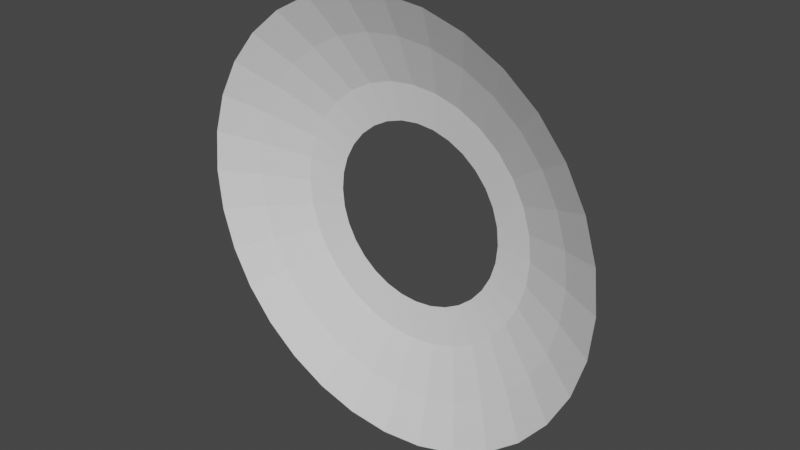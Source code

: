 # Source: RocketCone.blend  (saved by Blender 2.93.20; exported with 4.5.12 LTS)
import bpy
from mathutils import Matrix  # noqa: F401  (used for matrix-valued properties, if any)

bpy.ops.wm.read_factory_settings(use_empty=True)
scene = bpy.context.scene
scene.name = 'Scene'

# ---- collections
col_collection = bpy.data.collections.new('Collection'); scene.collection.children.link(col_collection)

# ---- world
world_world = bpy.data.worlds.new('World'); scene.world = world_world
world_world.use_nodes = True; world_world.node_tree.nodes.clear()
_N = world_world.node_tree.nodes; _L = world_world.node_tree.links
n0 = _N.new('ShaderNodeOutputWorld'); n0.name = 'World Output'; n0.location = (300, 300)
n1 = _N.new('ShaderNodeBackground'); n1.name = 'Background'; n1.location = (10, 300)
n1.inputs[0].default_value = (0.05088, 0.05088, 0.05088, 1.0)
_L.new(n1.outputs[0], n0.inputs[0])
n0.is_active_output = True
world_world.color = (0.05088, 0.05088, 0.05088)
world_world.use_sun_shadow = False
world_world.sun_shadow_jitter_overblur = 0.0

# ---- meshes
me_circle = bpy.data.meshes.new('Circle')
me_circle.from_pydata([(4.191e-09, -1.0, 0.1258), (-0.1951, -0.9808, 0.1258), (-0.3827, -0.9239, 0.1258), (-0.5556, -0.8315, 0.1258), (-0.7071, -0.7071, 0.1258), (-0.8315, -0.5556, 0.1258), (-0.9239, -0.3827, 0.1258), (-0.9808, -0.1951, 0.1258), (-1.0, 2.235e-08, 0.1258), (-0.9808, 0.1951, 0.1258), (-0.9239, 0.3827, 0.1258), (-0.8315, 0.5556, 0.1258), (-0.7071, 0.7071, 0.1258), (-0.5556, 0.8315, 0.1258), (-0.3827, 0.9239, 0.1258), (-0.1951, 0.9808, 0.1258), (9.161e-08, 1.0, 0.1258), (0.1951, 0.9808, 0.1258), (0.3827, 0.9239, 0.1258), (0.5556, 0.8315, 0.1258), (0.7071, 0.7071, 0.1258), (0.8315, 0.5556, 0.1258), (0.9239, 0.3827, 0.1258), (0.9808, 0.1951, 0.1258), (1.0, -3.725e-08, 0.1258), (0.9808, -0.1951, 0.1258), (0.9239, -0.3827, 0.1258), (0.8315, -0.5556, 0.1258), (0.7071, -0.7071, 0.1258), (0.5556, -0.8315, 0.1258), (0.3827, -0.9239, 0.1258), (0.1951, -0.9808, 0.1258), (-3.924e-09, -0.4191, -0.09095), (-0.08176, -0.4111, -0.09095), (-0.1604, -0.3872, -0.09095), (-0.2328, -0.3485, -0.09095), (-0.2964, -0.2964, -0.09095), (-0.3485, -0.2328, -0.09095), (-0.3872, -0.1604, -0.09095), (-0.4111, -0.08176, -0.09095), (-0.4191, 1.49e-08, -0.09095), (-0.4111, 0.08176, -0.09095), (-0.3872, 0.1604, -0.09095), (-0.3485, 0.2328, -0.09095), (-0.2964, 0.2964, -0.09095), (-0.2328, 0.3485, -0.09095), (-0.1604, 0.3872, -0.09095), (-0.08176, 0.4111, -0.09095), (3.272e-08, 0.4191, -0.09095), (0.08176, 0.4111, -0.09095), (0.1604, 0.3872, -0.09095), (0.2328, 0.3485, -0.09095), (0.2964, 0.2964, -0.09095), (0.3485, 0.2328, -0.09095), (0.3872, 0.1604, -0.09095), (0.4111, 0.08176, -0.09095), (0.4191, -7.451e-09, -0.09095), (0.4111, -0.08176, -0.09095), (0.3872, -0.1604, -0.09095), (0.3485, -0.2328, -0.09095), (0.2964, -0.2964, -0.09095), (0.2328, -0.3485, -0.09095), (0.1604, -0.3872, -0.09095), (0.08176, -0.4111, -0.09095), (0.2263, -0.5462, -0.0637), (0.1153, -0.5799, -0.0637), (0.1153, 0.5799, -0.0637), (0.2263, 0.5462, -0.0637), (-0.4181, -0.4181, -0.0637), (-0.4916, -0.3285, -0.0637), (-1.52e-09, -0.5912, -0.0637), (0.3285, 0.4916, -0.0637), (-0.5462, -0.2263, -0.0637), (0.4181, 0.4181, -0.0637), (-0.5799, -0.1153, -0.0637), (0.4916, 0.3285, -0.0637), (-0.5912, 2.235e-08, -0.0637), (0.5462, 0.2263, -0.0637), (-0.5799, 0.1153, -0.0637), (0.5799, 0.1153, -0.0637), (-0.5462, 0.2263, -0.0637), (0.5912, -7.451e-09, -0.0637), (-0.4916, 0.3285, -0.0637), (0.5799, -0.1153, -0.0637), (-0.4181, 0.4181, -0.0637), (0.5462, -0.2263, -0.0637), (-0.3285, 0.4916, -0.0637), (0.4916, -0.3285, -0.0637), (-0.2263, 0.5462, -0.0637), (-0.1153, -0.5799, -0.0637), (0.4181, -0.4181, -0.0637), (-0.1153, 0.5799, -0.0637), (-0.2263, -0.5462, -0.0637), (0.3285, -0.4916, -0.0637), (5.017e-08, 0.5912, -0.0637), (-0.3285, -0.4916, -0.0637), (0.1587, -0.7976, 0.02885), (0.3112, 0.7513, 0.02885), (-0.6762, -0.4518, 0.02885), (1.582e-09, -0.8132, 0.02885), (0.4518, 0.6762, 0.02885), (-0.7513, -0.3112, 0.02885), (0.575, 0.575, 0.02885), (-0.7976, -0.1587, 0.02885), (0.6762, 0.4518, 0.02885), (-0.8132, 1.49e-08, 0.02885), (0.7513, 0.3112, 0.02885), (-0.7976, 0.1587, 0.02885), (0.7976, 0.1587, 0.02885), (-0.7513, 0.3112, 0.02885), (0.8132, -2.98e-08, 0.02885), (-0.6762, 0.4518, 0.02885), (0.7976, -0.1587, 0.02885), (-0.575, 0.575, 0.02885), (0.7513, -0.3112, 0.02885), (-0.4518, 0.6762, 0.02885), (0.6762, -0.4518, 0.02885), (-0.3112, 0.7513, 0.02885), (-0.1587, -0.7976, 0.02885), (0.575, -0.575, 0.02885), (-0.1587, 0.7976, 0.02885), (-0.3112, -0.7513, 0.02885), (0.4518, -0.6762, 0.02885), (7.268e-08, 0.8132, 0.02885), (-0.4518, -0.6762, 0.02885), (0.3112, -0.7513, 0.02885), (0.1587, 0.7976, 0.02885), (-0.575, -0.575, 0.02885)], [], [(65, 64, 62, 63), (67, 66, 49, 50), (69, 68, 36, 37), (70, 65, 63, 32), (71, 67, 50, 51), (72, 69, 37, 38), (73, 71, 51, 52), (74, 72, 38, 39), (75, 73, 52, 53), (76, 74, 39, 40), (77, 75, 53, 54), (78, 76, 40, 41), (79, 77, 54, 55), (80, 78, 41, 42), (81, 79, 55, 56), (82, 80, 42, 43), (83, 81, 56, 57), (84, 82, 43, 44), (85, 83, 57, 58), (86, 84, 44, 45), (87, 85, 58, 59), (88, 86, 45, 46), (89, 70, 32, 33), (90, 87, 59, 60), (91, 88, 46, 47), (92, 89, 33, 34), (93, 90, 60, 61), (94, 91, 47, 48), (95, 92, 34, 35), (64, 93, 61, 62), (66, 94, 48, 49), (68, 95, 35, 36), (127, 124, 95, 68), (126, 123, 94, 66), (125, 122, 93, 64), (124, 121, 92, 95), (123, 120, 91, 94), (122, 119, 90, 93), (121, 118, 89, 92), (120, 117, 88, 91), (119, 116, 87, 90), (118, 99, 70, 89), (117, 115, 86, 88), (116, 114, 85, 87), (115, 113, 84, 86), (114, 112, 83, 85), (113, 111, 82, 84), (112, 110, 81, 83), (111, 109, 80, 82), (110, 108, 79, 81), (109, 107, 78, 80), (108, 106, 77, 79), (107, 105, 76, 78), (106, 104, 75, 77), (105, 103, 74, 76), (104, 102, 73, 75), (103, 101, 72, 74), (102, 100, 71, 73), (101, 98, 69, 72), (100, 97, 67, 71), (99, 96, 65, 70), (98, 127, 68, 69), (97, 126, 66, 67), (96, 125, 64, 65), (31, 30, 125, 96), (18, 17, 126, 97), (5, 4, 127, 98), (0, 31, 96, 99), (19, 18, 97, 100), (6, 5, 98, 101), (20, 19, 100, 102), (7, 6, 101, 103), (21, 20, 102, 104), (8, 7, 103, 105), (22, 21, 104, 106), (9, 8, 105, 107), (23, 22, 106, 108), (10, 9, 107, 109), (24, 23, 108, 110), (11, 10, 109, 111), (25, 24, 110, 112), (12, 11, 111, 113), (26, 25, 112, 114), (13, 12, 113, 115), (27, 26, 114, 116), (14, 13, 115, 117), (1, 0, 99, 118), (28, 27, 116, 119), (15, 14, 117, 120), (2, 1, 118, 121), (29, 28, 119, 122), (16, 15, 120, 123), (3, 2, 121, 124), (30, 29, 122, 125), (17, 16, 123, 126), (4, 3, 124, 127)])
_uv = me_circle.uv_layers.new(name='UVMap')
_uv.uv.foreach_set('vector', [0.4692, 0.2963, 0.4379, 0.2963, 0.4379, 6.258e-07, 0.4692, 6.258e-07, 0.06321, 0.2963, 0.03198, 0.2963, 0.03198, 1.192e-07, 0.06321, 2.086e-07, 0.6565, 0.2963, 0.6253, 0.2963, 0.6253, 8.643e-07, 0.6565, 8.643e-07, 0.5004, 0.2963, 0.4692, 0.2963, 0.4692, 6.258e-07, 0.5004, 6.258e-07, 0.09444, 0.2963, 0.06321, 0.2963, 0.06321, 2.086e-07, 0.09444, 2.086e-07, 0.6877, 0.2963, 0.6565, 0.2963, 0.6565, 8.643e-07, 0.6877, 8.643e-07, 0.1257, 0.2963, 0.09444, 0.2963, 0.09444, 2.086e-07, 0.1257, 2.086e-07, 0.719, 0.2963, 0.6877, 0.2963, 0.6877, 8.643e-07, 0.719, 8.643e-07, 0.1569, 0.2963, 0.1257, 0.2963, 0.1257, 2.086e-07, 0.1569, 2.086e-07, 0.7502, 0.2963, 0.719, 0.2963, 0.719, 8.643e-07, 0.7502, 8.643e-07, 0.1881, 0.2963, 0.1569, 0.2963, 0.1569, 2.086e-07, 0.1881, 2.086e-07, 0.7814, 0.2963, 0.7502, 0.2963, 0.7502, 8.643e-07, 0.7814, 9.537e-07, 0.2193, 0.2963, 0.1881, 0.2963, 0.1881, 2.086e-07, 0.2193, 2.98e-07, 0.8126, 0.2963, 0.7814, 0.2963, 0.7814, 9.537e-07, 0.8126, 1.043e-06, 0.2506, 0.2963, 0.2193, 0.2963, 0.2193, 2.98e-07, 0.2506, 4.172e-07, 0.8439, 0.2963, 0.8126, 0.2963, 0.8126, 1.043e-06, 0.8439, 1.043e-06, 0.2818, 0.2963, 0.2506, 0.2963, 0.2506, 4.172e-07, 0.2818, 4.172e-07, 0.8751, 0.2963, 0.8439, 0.2963, 0.8439, 1.043e-06, 0.8751, 1.043e-06, 0.313, 0.2963, 0.2818, 0.2963, 0.2818, 4.172e-07, 0.313, 4.172e-07, 0.9063, 0.2963, 0.8751, 0.2963, 0.8751, 1.043e-06, 0.9063, 1.043e-06, 0.3442, 0.2963, 0.313, 0.2963, 0.313, 4.172e-07, 0.3442, 4.172e-07, 0.9375, 0.2963, 0.9063, 0.2963, 0.9063, 1.043e-06, 0.9375, 1.043e-06, 0.5316, 0.2963, 0.5004, 0.2963, 0.5004, 6.258e-07, 0.5316, 6.258e-07, 0.3755, 0.2963, 0.3442, 0.2963, 0.3442, 4.172e-07, 0.3755, 4.172e-07, 0.9688, 0.2963, 0.9375, 0.2963, 0.9375, 1.043e-06, 0.9688, 1.132e-06, 0.5628, 0.2963, 0.5316, 0.2963, 0.5316, 6.258e-07, 0.5628, 6.258e-07, 0.4067, 0.2963, 0.3755, 0.2963, 0.3755, 4.172e-07, 0.4067, 5.364e-07, 1.0, 0.2963, 0.9688, 0.2963, 0.9688, 1.132e-06, 1.0, 1.281e-06, 0.5941, 0.2963, 0.5628, 0.2963, 0.5628, 6.258e-07, 0.5941, 7.153e-07, 0.4379, 0.2963, 0.4067, 0.2963, 0.4067, 5.364e-07, 0.4379, 6.258e-07, 0.03198, 0.2963, 0.0007572, 0.2963, 0.0007572, 0.0, 0.03198, 1.192e-07, 0.6253, 0.2963, 0.5941, 0.2963, 0.5941, 7.153e-07, 0.6253, 8.643e-07, 0.6253, 0.6785, 0.5941, 0.6785, 0.5941, 0.2963, 0.6253, 0.2963, 0.03198, 0.6785, 0.0007572, 0.6785, 0.0007572, 0.2963, 0.03198, 0.2963, 0.4379, 0.6785, 0.4067, 0.6785, 0.4067, 0.2963, 0.4379, 0.2963, 0.5941, 0.6785, 0.5628, 0.6785, 0.5628, 0.2963, 0.5941, 0.2963, 1.0, 0.6785, 0.9688, 0.6785, 0.9688, 0.2963, 1.0, 0.2963, 0.4067, 0.6785, 0.3755, 0.6785, 0.3755, 0.2963, 0.4067, 0.2963, 0.5628, 0.6785, 0.5316, 0.6785, 0.5316, 0.2963, 0.5628, 0.2963, 0.9688, 0.6785, 0.9375, 0.6785, 0.9375, 0.2963, 0.9688, 0.2963, 0.3755, 0.6785, 0.3442, 0.6785, 0.3442, 0.2963, 0.3755, 0.2963, 0.5316, 0.6785, 0.5004, 0.6785, 0.5004, 0.2963, 0.5316, 0.2963, 0.9375, 0.6785, 0.9063, 0.6785, 0.9063, 0.2963, 0.9375, 0.2963, 0.3442, 0.6785, 0.313, 0.6785, 0.313, 0.2963, 0.3442, 0.2963, 0.9063, 0.6785, 0.8751, 0.6785, 0.8751, 0.2963, 0.9063, 0.2963, 0.313, 0.6785, 0.2818, 0.6785, 0.2818, 0.2963, 0.313, 0.2963, 0.8751, 0.6785, 0.8439, 0.6785, 0.8439, 0.2963, 0.8751, 0.2963, 0.2818, 0.6785, 0.2506, 0.6785, 0.2506, 0.2963, 0.2818, 0.2963, 0.8439, 0.6785, 0.8126, 0.6785, 0.8126, 0.2963, 0.8439, 0.2963, 0.2506, 0.6785, 0.2193, 0.6785, 0.2193, 0.2963, 0.2506, 0.2963, 0.8126, 0.6785, 0.7814, 0.6785, 0.7814, 0.2963, 0.8126, 0.2963, 0.2193, 0.6785, 0.1881, 0.6785, 0.1881, 0.2963, 0.2193, 0.2963, 0.7814, 0.6785, 0.7502, 0.6785, 0.7502, 0.2963, 0.7814, 0.2963, 0.1881, 0.6785, 0.1569, 0.6785, 0.1569, 0.2963, 0.1881, 0.2963, 0.7502, 0.6785, 0.719, 0.6785, 0.719, 0.2963, 0.7502, 0.2963, 0.1569, 0.6785, 0.1257, 0.6785, 0.1257, 0.2963, 0.1569, 0.2963, 0.719, 0.6785, 0.6877, 0.6785, 0.6877, 0.2963, 0.719, 0.2963, 0.1257, 0.6785, 0.09444, 0.6785, 0.09444, 0.2963, 0.1257, 0.2963, 0.6877, 0.6785, 0.6565, 0.6785, 0.6565, 0.2963, 0.6877, 0.2963, 0.09444, 0.6785, 0.06321, 0.6785, 0.06321, 0.2963, 0.09444, 0.2963, 0.5004, 0.6785, 0.4692, 0.6785, 0.4692, 0.2963, 0.5004, 0.2963, 0.6565, 0.6785, 0.6253, 0.6785, 0.6253, 0.2963, 0.6565, 0.2963, 0.06321, 0.6785, 0.03198, 0.6785, 0.03198, 0.2963, 0.06321, 0.2963, 0.4692, 0.6785, 0.4379, 0.6785, 0.4379, 0.2963, 0.4692, 0.2963, 0.4692, 1.0, 0.4379, 1.0, 0.4379, 0.6785, 0.4692, 0.6785, 0.06321, 1.0, 0.03198, 1.0, 0.03198, 0.6785, 0.06321, 0.6785, 0.6565, 1.0, 0.6253, 1.0, 0.6253, 0.6785, 0.6565, 0.6785, 0.5004, 1.0, 0.4692, 1.0, 0.4692, 0.6785, 0.5004, 0.6785, 0.09444, 1.0, 0.06321, 1.0, 0.06321, 0.6785, 0.09444, 0.6785, 0.6877, 1.0, 0.6565, 1.0, 0.6565, 0.6785, 0.6877, 0.6785, 0.1257, 1.0, 0.09444, 1.0, 0.09444, 0.6785, 0.1257, 0.6785, 0.719, 1.0, 0.6877, 1.0, 0.6877, 0.6785, 0.719, 0.6785, 0.1569, 1.0, 0.1257, 1.0, 0.1257, 0.6785, 0.1569, 0.6785, 0.7502, 1.0, 0.719, 1.0, 0.719, 0.6785, 0.7502, 0.6785, 0.1881, 1.0, 0.1569, 1.0, 0.1569, 0.6785, 0.1881, 0.6785, 0.7814, 1.0, 0.7502, 1.0, 0.7502, 0.6785, 0.7814, 0.6785, 0.2193, 1.0, 0.1881, 1.0, 0.1881, 0.6785, 0.2193, 0.6785, 0.8126, 1.0, 0.7814, 1.0, 0.7814, 0.6785, 0.8126, 0.6785, 0.2506, 1.0, 0.2193, 1.0, 0.2193, 0.6785, 0.2506, 0.6785, 0.8439, 1.0, 0.8126, 1.0, 0.8126, 0.6785, 0.8439, 0.6785, 0.2818, 1.0, 0.2506, 1.0, 0.2506, 0.6785, 0.2818, 0.6785, 0.8751, 1.0, 0.8439, 1.0, 0.8439, 0.6785, 0.8751, 0.6785, 0.313, 1.0, 0.2818, 1.0, 0.2818, 0.6785, 0.313, 0.6785, 0.9063, 1.0, 0.8751, 1.0, 0.8751, 0.6785, 0.9063, 0.6785, 0.3442, 1.0, 0.313, 1.0, 0.313, 0.6785, 0.3442, 0.6785, 0.9375, 1.0, 0.9063, 1.0, 0.9063, 0.6785, 0.9375, 0.6785, 0.5316, 1.0, 0.5004, 1.0, 0.5004, 0.6785, 0.5316, 0.6785, 0.3755, 1.0, 0.3442, 1.0, 0.3442, 0.6785, 0.3755, 0.6785, 0.9688, 1.0, 0.9375, 1.0, 0.9375, 0.6785, 0.9688, 0.6785, 0.5628, 1.0, 0.5316, 1.0, 0.5316, 0.6785, 0.5628, 0.6785, 0.4067, 1.0, 0.3755, 1.0, 0.3755, 0.6785, 0.4067, 0.6785, 1.0, 1.0, 0.9688, 1.0, 0.9688, 0.6785, 1.0, 0.6785, 0.5941, 1.0, 0.5628, 1.0, 0.5628, 0.6785, 0.5941, 0.6785, 0.4379, 1.0, 0.4067, 1.0, 0.4067, 0.6785, 0.4379, 0.6785, 0.03198, 1.0, 0.0007572, 1.0, 0.0007572, 0.6785, 0.03198, 0.6785, 0.6253, 1.0, 0.5941, 1.0, 0.5941, 0.6785, 0.6253, 0.6785])
me_circle.use_remesh_fix_poles = True
me_circle.use_remesh_preserve_attributes = False
me_circle.update()

# ---- objects
ob_rocketcone = bpy.data.objects.new('RocketCone', me_circle)

# ---- transforms, parenting, visibility, modifiers, constraints
ob_rocketcone.location = (0.0, -0.1, 0.0)
ob_rocketcone.rotation_euler = (1.571, -0.0, 0.0)

# ---- collection membership
col_collection.objects.link(ob_rocketcone)

# ---- scene / render settings (as saved in the file)
scene.frame_start = 1; scene.frame_end = 250; scene.frame_set(1)
scene.render.engine = 'BLENDER_EEVEE_NEXT'
scene.cycles.use_denoising = False
scene.cycles.samples = 128
scene.cycles.sampling_pattern = 'TABULATED_SOBOL'
scene.cycles.use_adaptive_sampling = False
scene.cycles.use_light_tree = False
scene.view_settings.view_transform = 'Filmic'
bpy.context.view_layer.update()

# ---- added for rendering (the .blend has no active camera and no usable light): camera, sun
cam_auto = bpy.data.cameras.new('AutoCamera')
cam_auto.lens = 50.0
cam_auto.sensor_width = 36.0
cam_auto.clip_end = 1000.0
ob_auto_camera = bpy.data.objects.new('AutoCamera', cam_auto)
scene.collection.objects.link(ob_auto_camera)
ob_auto_camera.location = (2.6246, -3.26695, 2.09968)
ob_auto_camera.rotation_euler = (1.09748, -7.21219e-08, 0.694738)
scene.camera = ob_auto_camera
light_auto_sun = bpy.data.lights.new('AutoSun', 'SUN')
light_auto_sun.energy = 3.0
light_auto_sun.angle = 0.0523599
ob_auto_sun = bpy.data.objects.new('AutoSun', light_auto_sun)
scene.collection.objects.link(ob_auto_sun)
ob_auto_sun.rotation_euler = (0.872665, 0.174533, 0.523599)
bpy.context.view_layer.update()
